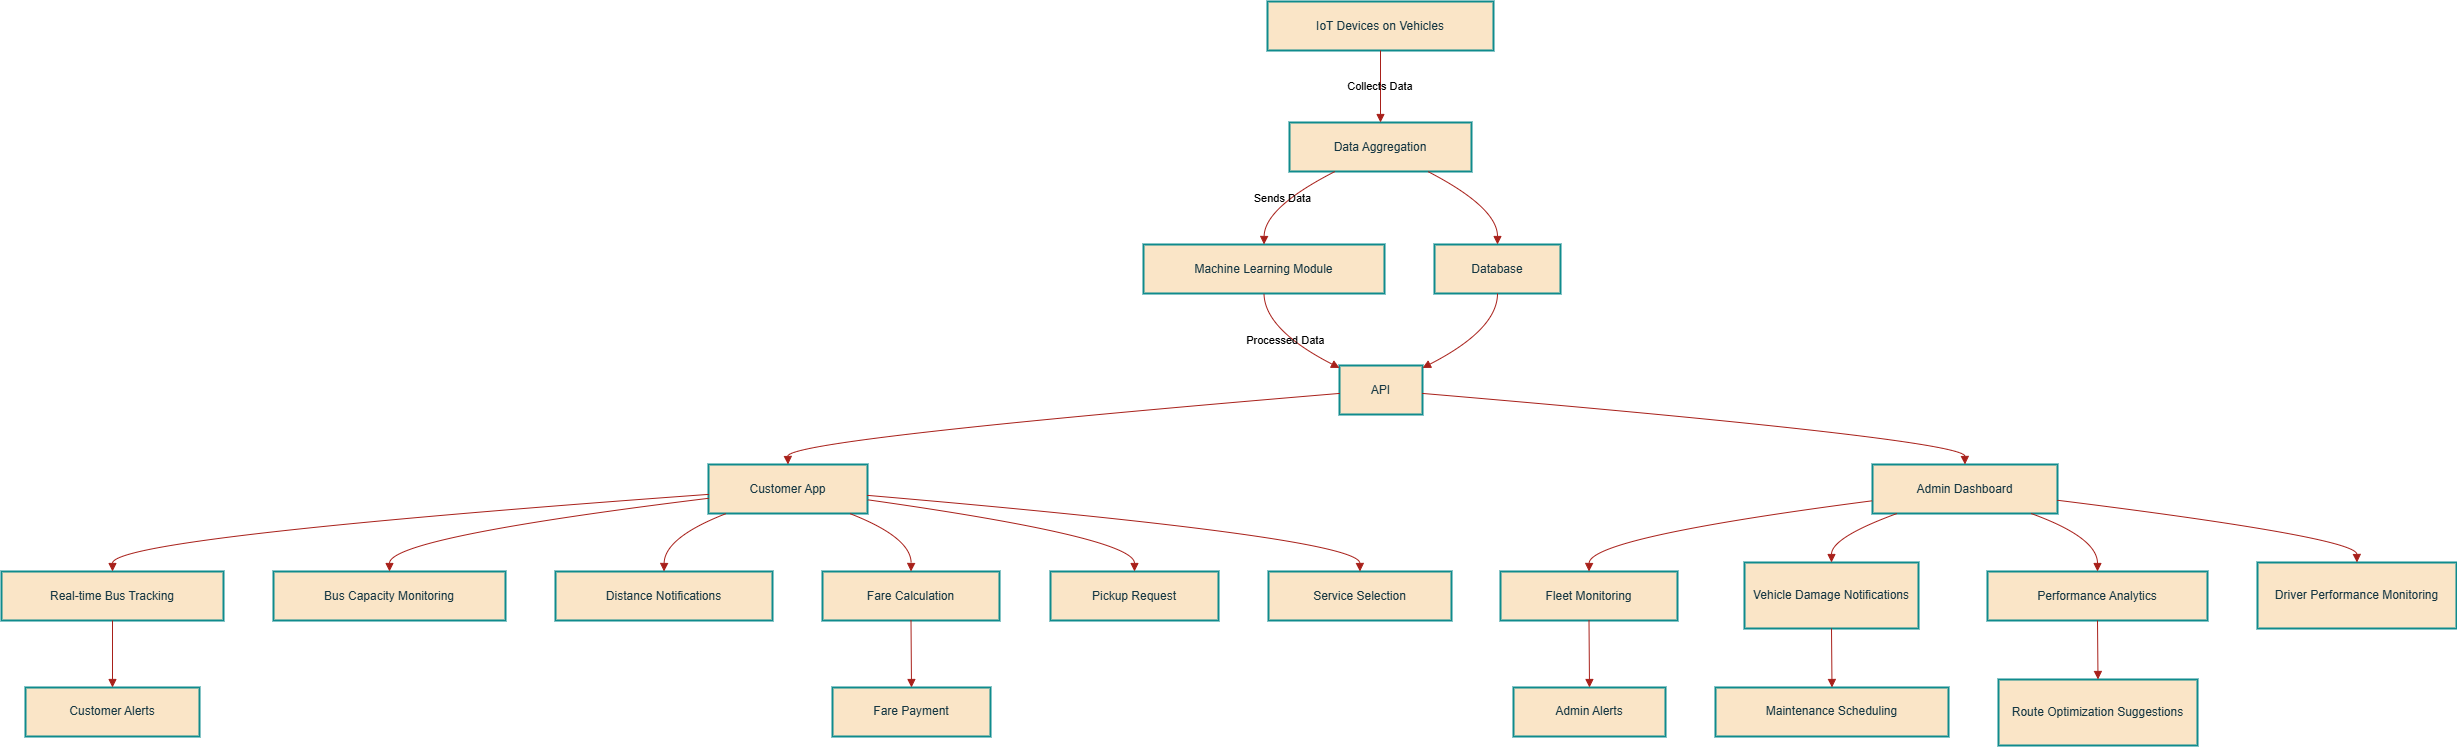

The diagram above was exported from draw.io. Its source (the exported page's mxGraphModel, read from the mxfile embedded in the PNG):
<mxGraphModel dx="1222" dy="594" grid="1" gridSize="10" guides="1" tooltips="1" connect="1" arrows="1" fold="1" page="1" pageScale="1" pageWidth="827" pageHeight="1169" math="0" shadow="0">
  <root>
    <mxCell id="0" />
    <mxCell id="1" parent="0" />
    <mxCell id="ayjivbYogWaVrndtOrsp-1" value="IoT Devices on Vehicles" style="whiteSpace=wrap;strokeWidth=2;labelBackgroundColor=none;fillColor=#FAE5C7;strokeColor=#0F8B8D;fontColor=#143642;" vertex="1" parent="1">
      <mxGeometry x="1286" y="20" width="226" height="49" as="geometry" />
    </mxCell>
    <mxCell id="ayjivbYogWaVrndtOrsp-2" value="Data Aggregation" style="whiteSpace=wrap;strokeWidth=2;labelBackgroundColor=none;fillColor=#FAE5C7;strokeColor=#0F8B8D;fontColor=#143642;" vertex="1" parent="1">
      <mxGeometry x="1308" y="141" width="182" height="49" as="geometry" />
    </mxCell>
    <mxCell id="ayjivbYogWaVrndtOrsp-3" value="Machine Learning Module" style="whiteSpace=wrap;strokeWidth=2;labelBackgroundColor=none;fillColor=#FAE5C7;strokeColor=#0F8B8D;fontColor=#143642;" vertex="1" parent="1">
      <mxGeometry x="1162" y="263" width="241" height="49" as="geometry" />
    </mxCell>
    <mxCell id="ayjivbYogWaVrndtOrsp-4" value="Database" style="whiteSpace=wrap;strokeWidth=2;labelBackgroundColor=none;fillColor=#FAE5C7;strokeColor=#0F8B8D;fontColor=#143642;" vertex="1" parent="1">
      <mxGeometry x="1453" y="263" width="126" height="49" as="geometry" />
    </mxCell>
    <mxCell id="ayjivbYogWaVrndtOrsp-5" value="API" style="whiteSpace=wrap;strokeWidth=2;labelBackgroundColor=none;fillColor=#FAE5C7;strokeColor=#0F8B8D;fontColor=#143642;" vertex="1" parent="1">
      <mxGeometry x="1358" y="384" width="83" height="49" as="geometry" />
    </mxCell>
    <mxCell id="ayjivbYogWaVrndtOrsp-6" value="Customer App" style="whiteSpace=wrap;strokeWidth=2;labelBackgroundColor=none;fillColor=#FAE5C7;strokeColor=#0F8B8D;fontColor=#143642;" vertex="1" parent="1">
      <mxGeometry x="727" y="483" width="159" height="49" as="geometry" />
    </mxCell>
    <mxCell id="ayjivbYogWaVrndtOrsp-7" value="Admin Dashboard" style="whiteSpace=wrap;strokeWidth=2;labelBackgroundColor=none;fillColor=#FAE5C7;strokeColor=#0F8B8D;fontColor=#143642;" vertex="1" parent="1">
      <mxGeometry x="1891" y="483" width="185" height="49" as="geometry" />
    </mxCell>
    <mxCell id="ayjivbYogWaVrndtOrsp-8" value="Real-time Bus Tracking" style="whiteSpace=wrap;strokeWidth=2;labelBackgroundColor=none;fillColor=#FAE5C7;strokeColor=#0F8B8D;fontColor=#143642;" vertex="1" parent="1">
      <mxGeometry x="20" y="590" width="222" height="49" as="geometry" />
    </mxCell>
    <mxCell id="ayjivbYogWaVrndtOrsp-9" value="Bus Capacity Monitoring" style="whiteSpace=wrap;strokeWidth=2;labelBackgroundColor=none;fillColor=#FAE5C7;strokeColor=#0F8B8D;fontColor=#143642;" vertex="1" parent="1">
      <mxGeometry x="292" y="590" width="232" height="49" as="geometry" />
    </mxCell>
    <mxCell id="ayjivbYogWaVrndtOrsp-10" value="Distance Notifications" style="whiteSpace=wrap;strokeWidth=2;labelBackgroundColor=none;fillColor=#FAE5C7;strokeColor=#0F8B8D;fontColor=#143642;" vertex="1" parent="1">
      <mxGeometry x="574" y="590" width="217" height="49" as="geometry" />
    </mxCell>
    <mxCell id="ayjivbYogWaVrndtOrsp-11" value="Fare Calculation" style="whiteSpace=wrap;strokeWidth=2;labelBackgroundColor=none;fillColor=#FAE5C7;strokeColor=#0F8B8D;fontColor=#143642;" vertex="1" parent="1">
      <mxGeometry x="841" y="590" width="177" height="49" as="geometry" />
    </mxCell>
    <mxCell id="ayjivbYogWaVrndtOrsp-12" value="Pickup Request" style="whiteSpace=wrap;strokeWidth=2;labelBackgroundColor=none;fillColor=#FAE5C7;strokeColor=#0F8B8D;fontColor=#143642;" vertex="1" parent="1">
      <mxGeometry x="1069" y="590" width="168" height="49" as="geometry" />
    </mxCell>
    <mxCell id="ayjivbYogWaVrndtOrsp-13" value="Service Selection" style="whiteSpace=wrap;strokeWidth=2;labelBackgroundColor=none;fillColor=#FAE5C7;strokeColor=#0F8B8D;fontColor=#143642;" vertex="1" parent="1">
      <mxGeometry x="1287" y="590" width="183" height="49" as="geometry" />
    </mxCell>
    <mxCell id="ayjivbYogWaVrndtOrsp-14" value="Fare Payment" style="whiteSpace=wrap;strokeWidth=2;labelBackgroundColor=none;fillColor=#FAE5C7;strokeColor=#0F8B8D;fontColor=#143642;" vertex="1" parent="1">
      <mxGeometry x="851" y="706" width="158" height="49" as="geometry" />
    </mxCell>
    <mxCell id="ayjivbYogWaVrndtOrsp-15" value="Fleet Monitoring" style="whiteSpace=wrap;strokeWidth=2;labelBackgroundColor=none;fillColor=#FAE5C7;strokeColor=#0F8B8D;fontColor=#143642;" vertex="1" parent="1">
      <mxGeometry x="1519" y="590" width="177" height="49" as="geometry" />
    </mxCell>
    <mxCell id="ayjivbYogWaVrndtOrsp-16" value="Vehicle Damage Notifications" style="whiteSpace=wrap;strokeWidth=2;labelBackgroundColor=none;fillColor=#FAE5C7;strokeColor=#0F8B8D;fontColor=#143642;" vertex="1" parent="1">
      <mxGeometry x="1763" y="581" width="174" height="66" as="geometry" />
    </mxCell>
    <mxCell id="ayjivbYogWaVrndtOrsp-17" value="Performance Analytics" style="whiteSpace=wrap;strokeWidth=2;labelBackgroundColor=none;fillColor=#FAE5C7;strokeColor=#0F8B8D;fontColor=#143642;" vertex="1" parent="1">
      <mxGeometry x="2006" y="590" width="220" height="49" as="geometry" />
    </mxCell>
    <mxCell id="ayjivbYogWaVrndtOrsp-18" value="Driver Performance Monitoring" style="whiteSpace=wrap;strokeWidth=2;labelBackgroundColor=none;fillColor=#FAE5C7;strokeColor=#0F8B8D;fontColor=#143642;" vertex="1" parent="1">
      <mxGeometry x="2276" y="581" width="199" height="66" as="geometry" />
    </mxCell>
    <mxCell id="ayjivbYogWaVrndtOrsp-19" value="Maintenance Scheduling" style="whiteSpace=wrap;strokeWidth=2;labelBackgroundColor=none;fillColor=#FAE5C7;strokeColor=#0F8B8D;fontColor=#143642;" vertex="1" parent="1">
      <mxGeometry x="1734" y="706" width="233" height="49" as="geometry" />
    </mxCell>
    <mxCell id="ayjivbYogWaVrndtOrsp-20" value="Route Optimization Suggestions" style="whiteSpace=wrap;strokeWidth=2;labelBackgroundColor=none;fillColor=#FAE5C7;strokeColor=#0F8B8D;fontColor=#143642;" vertex="1" parent="1">
      <mxGeometry x="2017" y="698" width="199" height="66" as="geometry" />
    </mxCell>
    <mxCell id="ayjivbYogWaVrndtOrsp-21" value="Customer Alerts" style="whiteSpace=wrap;strokeWidth=2;labelBackgroundColor=none;fillColor=#FAE5C7;strokeColor=#0F8B8D;fontColor=#143642;" vertex="1" parent="1">
      <mxGeometry x="44" y="706" width="174" height="49" as="geometry" />
    </mxCell>
    <mxCell id="ayjivbYogWaVrndtOrsp-22" value="Admin Alerts" style="whiteSpace=wrap;strokeWidth=2;labelBackgroundColor=none;fillColor=#FAE5C7;strokeColor=#0F8B8D;fontColor=#143642;" vertex="1" parent="1">
      <mxGeometry x="1532" y="706" width="152" height="49" as="geometry" />
    </mxCell>
    <mxCell id="ayjivbYogWaVrndtOrsp-23" value="Collects Data" style="curved=1;startArrow=none;endArrow=block;exitX=0.5;exitY=0.99;entryX=0.5;entryY=0.01;rounded=0;labelBackgroundColor=none;strokeColor=#A8201A;fontColor=default;" edge="1" parent="1" source="ayjivbYogWaVrndtOrsp-1" target="ayjivbYogWaVrndtOrsp-2">
      <mxGeometry relative="1" as="geometry">
        <Array as="points" />
      </mxGeometry>
    </mxCell>
    <mxCell id="ayjivbYogWaVrndtOrsp-24" value="Sends Data" style="curved=1;startArrow=none;endArrow=block;exitX=0.25;exitY=1;entryX=0.5;entryY=-0.01;rounded=0;labelBackgroundColor=none;strokeColor=#A8201A;fontColor=default;" edge="1" parent="1" source="ayjivbYogWaVrndtOrsp-2" target="ayjivbYogWaVrndtOrsp-3">
      <mxGeometry relative="1" as="geometry">
        <Array as="points">
          <mxPoint x="1283" y="226" />
        </Array>
      </mxGeometry>
    </mxCell>
    <mxCell id="ayjivbYogWaVrndtOrsp-25" value="" style="curved=1;startArrow=none;endArrow=block;exitX=0.76;exitY=1;entryX=0.5;entryY=-0.01;rounded=0;labelBackgroundColor=none;strokeColor=#A8201A;fontColor=default;" edge="1" parent="1" source="ayjivbYogWaVrndtOrsp-2" target="ayjivbYogWaVrndtOrsp-4">
      <mxGeometry relative="1" as="geometry">
        <Array as="points">
          <mxPoint x="1516" y="226" />
        </Array>
      </mxGeometry>
    </mxCell>
    <mxCell id="ayjivbYogWaVrndtOrsp-26" value="Processed Data" style="curved=1;startArrow=none;endArrow=block;exitX=0.5;exitY=0.99;entryX=0;entryY=0.05;rounded=0;labelBackgroundColor=none;strokeColor=#A8201A;fontColor=default;" edge="1" parent="1" source="ayjivbYogWaVrndtOrsp-3" target="ayjivbYogWaVrndtOrsp-5">
      <mxGeometry relative="1" as="geometry">
        <Array as="points">
          <mxPoint x="1283" y="348" />
        </Array>
      </mxGeometry>
    </mxCell>
    <mxCell id="ayjivbYogWaVrndtOrsp-27" value="" style="curved=1;startArrow=none;endArrow=block;exitX=0.5;exitY=0.99;entryX=1;entryY=0.05;rounded=0;labelBackgroundColor=none;strokeColor=#A8201A;fontColor=default;" edge="1" parent="1" source="ayjivbYogWaVrndtOrsp-4" target="ayjivbYogWaVrndtOrsp-5">
      <mxGeometry relative="1" as="geometry">
        <Array as="points">
          <mxPoint x="1516" y="348" />
        </Array>
      </mxGeometry>
    </mxCell>
    <mxCell id="ayjivbYogWaVrndtOrsp-28" value="" style="curved=1;startArrow=none;endArrow=block;exitX=0;exitY=0.57;entryX=0.5;entryY=-0.01;rounded=0;labelBackgroundColor=none;strokeColor=#A8201A;fontColor=default;" edge="1" parent="1" source="ayjivbYogWaVrndtOrsp-5" target="ayjivbYogWaVrndtOrsp-6">
      <mxGeometry relative="1" as="geometry">
        <Array as="points">
          <mxPoint x="806" y="458" />
        </Array>
      </mxGeometry>
    </mxCell>
    <mxCell id="ayjivbYogWaVrndtOrsp-29" value="" style="curved=1;startArrow=none;endArrow=block;exitX=1;exitY=0.57;entryX=0.5;entryY=-0.01;rounded=0;labelBackgroundColor=none;strokeColor=#A8201A;fontColor=default;" edge="1" parent="1" source="ayjivbYogWaVrndtOrsp-5" target="ayjivbYogWaVrndtOrsp-7">
      <mxGeometry relative="1" as="geometry">
        <Array as="points">
          <mxPoint x="1983" y="458" />
        </Array>
      </mxGeometry>
    </mxCell>
    <mxCell id="ayjivbYogWaVrndtOrsp-30" value="" style="curved=1;startArrow=none;endArrow=block;exitX=0;exitY=0.61;entryX=0.5;entryY=0;rounded=0;labelBackgroundColor=none;strokeColor=#A8201A;fontColor=default;" edge="1" parent="1" source="ayjivbYogWaVrndtOrsp-6" target="ayjivbYogWaVrndtOrsp-8">
      <mxGeometry relative="1" as="geometry">
        <Array as="points">
          <mxPoint x="131" y="556" />
        </Array>
      </mxGeometry>
    </mxCell>
    <mxCell id="ayjivbYogWaVrndtOrsp-31" value="" style="curved=1;startArrow=none;endArrow=block;exitX=0;exitY=0.69;entryX=0.5;entryY=0;rounded=0;labelBackgroundColor=none;strokeColor=#A8201A;fontColor=default;" edge="1" parent="1" source="ayjivbYogWaVrndtOrsp-6" target="ayjivbYogWaVrndtOrsp-9">
      <mxGeometry relative="1" as="geometry">
        <Array as="points">
          <mxPoint x="408" y="556" />
        </Array>
      </mxGeometry>
    </mxCell>
    <mxCell id="ayjivbYogWaVrndtOrsp-32" value="" style="curved=1;startArrow=none;endArrow=block;exitX=0.12;exitY=0.99;entryX=0.5;entryY=0;rounded=0;labelBackgroundColor=none;strokeColor=#A8201A;fontColor=default;" edge="1" parent="1" source="ayjivbYogWaVrndtOrsp-6" target="ayjivbYogWaVrndtOrsp-10">
      <mxGeometry relative="1" as="geometry">
        <Array as="points">
          <mxPoint x="683" y="556" />
        </Array>
      </mxGeometry>
    </mxCell>
    <mxCell id="ayjivbYogWaVrndtOrsp-33" value="" style="curved=1;startArrow=none;endArrow=block;exitX=0.88;exitY=0.99;entryX=0.5;entryY=0;rounded=0;labelBackgroundColor=none;strokeColor=#A8201A;fontColor=default;" edge="1" parent="1" source="ayjivbYogWaVrndtOrsp-6" target="ayjivbYogWaVrndtOrsp-11">
      <mxGeometry relative="1" as="geometry">
        <Array as="points">
          <mxPoint x="930" y="556" />
        </Array>
      </mxGeometry>
    </mxCell>
    <mxCell id="ayjivbYogWaVrndtOrsp-34" value="" style="curved=1;startArrow=none;endArrow=block;exitX=1;exitY=0.72;entryX=0.5;entryY=0;rounded=0;labelBackgroundColor=none;strokeColor=#A8201A;fontColor=default;" edge="1" parent="1" source="ayjivbYogWaVrndtOrsp-6" target="ayjivbYogWaVrndtOrsp-12">
      <mxGeometry relative="1" as="geometry">
        <Array as="points">
          <mxPoint x="1153" y="556" />
        </Array>
      </mxGeometry>
    </mxCell>
    <mxCell id="ayjivbYogWaVrndtOrsp-35" value="" style="curved=1;startArrow=none;endArrow=block;exitX=1;exitY=0.63;entryX=0.5;entryY=0;rounded=0;labelBackgroundColor=none;strokeColor=#A8201A;fontColor=default;" edge="1" parent="1" source="ayjivbYogWaVrndtOrsp-6" target="ayjivbYogWaVrndtOrsp-13">
      <mxGeometry relative="1" as="geometry">
        <Array as="points">
          <mxPoint x="1378" y="556" />
        </Array>
      </mxGeometry>
    </mxCell>
    <mxCell id="ayjivbYogWaVrndtOrsp-36" value="" style="curved=1;startArrow=none;endArrow=block;exitX=0.5;exitY=1;entryX=0.5;entryY=0.01;rounded=0;labelBackgroundColor=none;strokeColor=#A8201A;fontColor=default;" edge="1" parent="1" source="ayjivbYogWaVrndtOrsp-11" target="ayjivbYogWaVrndtOrsp-14">
      <mxGeometry relative="1" as="geometry">
        <Array as="points" />
      </mxGeometry>
    </mxCell>
    <mxCell id="ayjivbYogWaVrndtOrsp-37" value="" style="curved=1;startArrow=none;endArrow=block;exitX=0;exitY=0.74;entryX=0.5;entryY=0;rounded=0;labelBackgroundColor=none;strokeColor=#A8201A;fontColor=default;" edge="1" parent="1" source="ayjivbYogWaVrndtOrsp-7" target="ayjivbYogWaVrndtOrsp-15">
      <mxGeometry relative="1" as="geometry">
        <Array as="points">
          <mxPoint x="1608" y="556" />
        </Array>
      </mxGeometry>
    </mxCell>
    <mxCell id="ayjivbYogWaVrndtOrsp-38" value="" style="curved=1;startArrow=none;endArrow=block;exitX=0.14;exitY=0.99;entryX=0.5;entryY=0.01;rounded=0;labelBackgroundColor=none;strokeColor=#A8201A;fontColor=default;" edge="1" parent="1" source="ayjivbYogWaVrndtOrsp-7" target="ayjivbYogWaVrndtOrsp-16">
      <mxGeometry relative="1" as="geometry">
        <Array as="points">
          <mxPoint x="1850" y="556" />
        </Array>
      </mxGeometry>
    </mxCell>
    <mxCell id="ayjivbYogWaVrndtOrsp-39" value="" style="curved=1;startArrow=none;endArrow=block;exitX=0.85;exitY=0.99;entryX=0.5;entryY=0;rounded=0;labelBackgroundColor=none;strokeColor=#A8201A;fontColor=default;" edge="1" parent="1" source="ayjivbYogWaVrndtOrsp-7" target="ayjivbYogWaVrndtOrsp-17">
      <mxGeometry relative="1" as="geometry">
        <Array as="points">
          <mxPoint x="2116" y="556" />
        </Array>
      </mxGeometry>
    </mxCell>
    <mxCell id="ayjivbYogWaVrndtOrsp-40" value="" style="curved=1;startArrow=none;endArrow=block;exitX=1;exitY=0.73;entryX=0.5;entryY=0.01;rounded=0;labelBackgroundColor=none;strokeColor=#A8201A;fontColor=default;" edge="1" parent="1" source="ayjivbYogWaVrndtOrsp-7" target="ayjivbYogWaVrndtOrsp-18">
      <mxGeometry relative="1" as="geometry">
        <Array as="points">
          <mxPoint x="2375" y="556" />
        </Array>
      </mxGeometry>
    </mxCell>
    <mxCell id="ayjivbYogWaVrndtOrsp-41" value="" style="curved=1;startArrow=none;endArrow=block;exitX=0.5;exitY=1.01;entryX=0.5;entryY=0.01;rounded=0;labelBackgroundColor=none;strokeColor=#A8201A;fontColor=default;" edge="1" parent="1" source="ayjivbYogWaVrndtOrsp-16" target="ayjivbYogWaVrndtOrsp-19">
      <mxGeometry relative="1" as="geometry">
        <Array as="points" />
      </mxGeometry>
    </mxCell>
    <mxCell id="ayjivbYogWaVrndtOrsp-42" value="" style="curved=1;startArrow=none;endArrow=block;exitX=0.5;exitY=1;entryX=0.5;entryY=-0.01;rounded=0;labelBackgroundColor=none;strokeColor=#A8201A;fontColor=default;" edge="1" parent="1" source="ayjivbYogWaVrndtOrsp-17" target="ayjivbYogWaVrndtOrsp-20">
      <mxGeometry relative="1" as="geometry">
        <Array as="points" />
      </mxGeometry>
    </mxCell>
    <mxCell id="ayjivbYogWaVrndtOrsp-43" value="" style="curved=1;startArrow=none;endArrow=block;exitX=0.5;exitY=1;entryX=0.5;entryY=0.01;rounded=0;labelBackgroundColor=none;strokeColor=#A8201A;fontColor=default;" edge="1" parent="1" source="ayjivbYogWaVrndtOrsp-8" target="ayjivbYogWaVrndtOrsp-21">
      <mxGeometry relative="1" as="geometry">
        <Array as="points" />
      </mxGeometry>
    </mxCell>
    <mxCell id="ayjivbYogWaVrndtOrsp-44" value="" style="curved=1;startArrow=none;endArrow=block;exitX=0.5;exitY=1;entryX=0.5;entryY=0.01;rounded=0;labelBackgroundColor=none;strokeColor=#A8201A;fontColor=default;" edge="1" parent="1" source="ayjivbYogWaVrndtOrsp-15" target="ayjivbYogWaVrndtOrsp-22">
      <mxGeometry relative="1" as="geometry">
        <Array as="points" />
      </mxGeometry>
    </mxCell>
  </root>
</mxGraphModel>